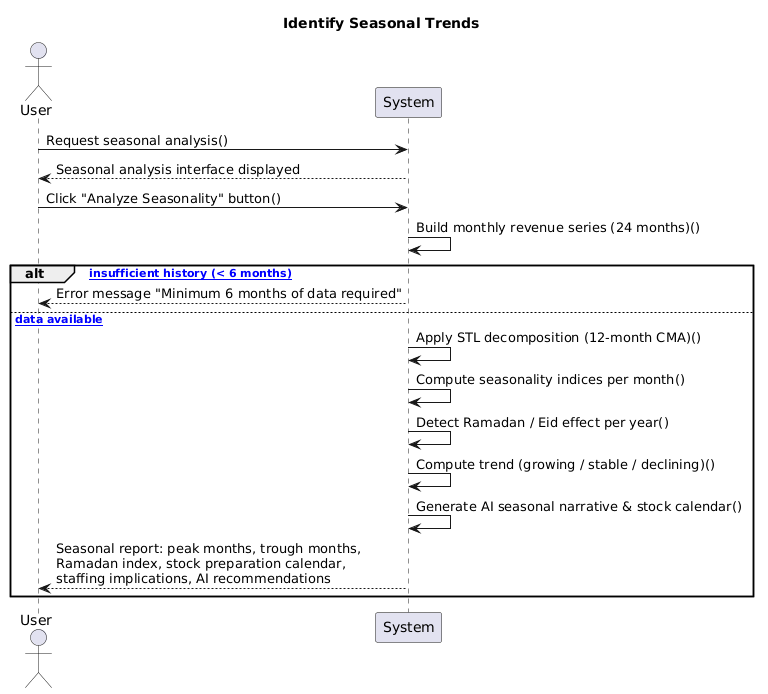

The diagram above was rendered by PlantUML. Its source (embedded in the PNG):
@startuml
title Identify Seasonal Trends

actor "User" as user
participant "System" as system

user -> system : Request seasonal analysis()
system --> user : Seasonal analysis interface displayed

user -> system : Click "Analyze Seasonality" button()
system -> system : Build monthly revenue series (24 months)()

alt [= insufficient history (< 6 months)]
  system --> user : Error message "Minimum 6 months of data required"
else [= data available]
  system -> system : Apply STL decomposition (12-month CMA)()
  system -> system : Compute seasonality indices per month()
  system -> system : Detect Ramadan / Eid effect per year()
  system -> system : Compute trend (growing / stable / declining)()
  system -> system : Generate AI seasonal narrative & stock calendar()
  system --> user : Seasonal report: peak months, trough months,\nRamadan index, stock preparation calendar,\nstaffing implications, AI recommendations
end
@enduml